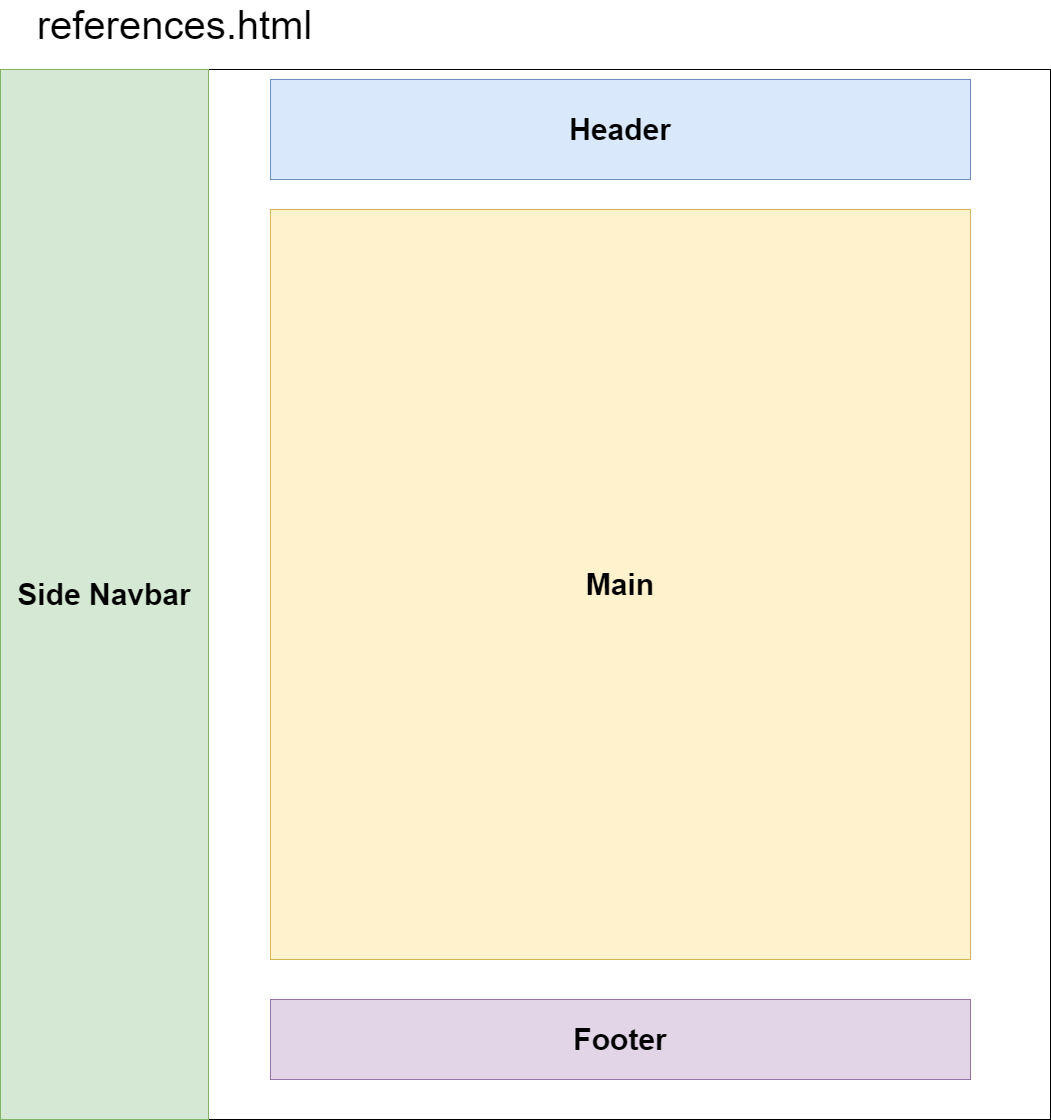

The diagram above was exported from draw.io. Its source (the exported page's mxGraphModel, read from the mxfile embedded in the PNG):
<mxGraphModel dx="2605" dy="2955" grid="1" gridSize="10" guides="1" tooltips="1" connect="1" arrows="1" fold="1" page="1" pageScale="1" pageWidth="850" pageHeight="1100" math="0" shadow="0">
  <root>
    <mxCell id="0" />
    <mxCell id="1" parent="0" />
    <mxCell id="2" value="" style="whiteSpace=wrap;html=1;aspect=fixed;" vertex="1" parent="1">
      <mxGeometry x="260" y="4120" width="1050" height="1050" as="geometry" />
    </mxCell>
    <mxCell id="3" value="&lt;font style=&quot;font-size: 30px;&quot;&gt;&lt;b&gt;Side Navbar&lt;/b&gt;&lt;/font&gt;" style="rounded=0;whiteSpace=wrap;html=1;fillColor=#d5e8d4;strokeColor=#82b366;" vertex="1" parent="1">
      <mxGeometry x="260" y="4120" width="208" height="1050" as="geometry" />
    </mxCell>
    <mxCell id="4" value="&lt;font style=&quot;font-size: 30px;&quot;&gt;&lt;b&gt;Header&lt;/b&gt;&lt;/font&gt;" style="rounded=0;whiteSpace=wrap;html=1;fillColor=#dae8fc;strokeColor=#6c8ebf;" vertex="1" parent="1">
      <mxGeometry x="530" y="4130" width="700" height="100" as="geometry" />
    </mxCell>
    <mxCell id="5" value="&lt;font style=&quot;font-size: 30px;&quot;&gt;&lt;b&gt;Main&lt;/b&gt;&lt;/font&gt;" style="rounded=0;whiteSpace=wrap;html=1;fillColor=#fff2cc;strokeColor=#d6b656;" vertex="1" parent="1">
      <mxGeometry x="530" y="4260" width="700" height="750" as="geometry" />
    </mxCell>
    <mxCell id="6" value="&lt;b&gt;&lt;font style=&quot;font-size: 30px;&quot;&gt;Footer&lt;/font&gt;&lt;/b&gt;" style="rounded=0;whiteSpace=wrap;html=1;fillColor=#e1d5e7;strokeColor=#9673a6;" vertex="1" parent="1">
      <mxGeometry x="530" y="5050" width="700" height="80" as="geometry" />
    </mxCell>
    <mxCell id="7" value="&lt;font style=&quot;font-size: 40px;&quot;&gt;references.html&lt;/font&gt;" style="text;html=1;align=center;verticalAlign=middle;whiteSpace=wrap;rounded=0;" vertex="1" parent="1">
      <mxGeometry x="260" y="4060" width="349" height="30" as="geometry" />
    </mxCell>
  </root>
</mxGraphModel>